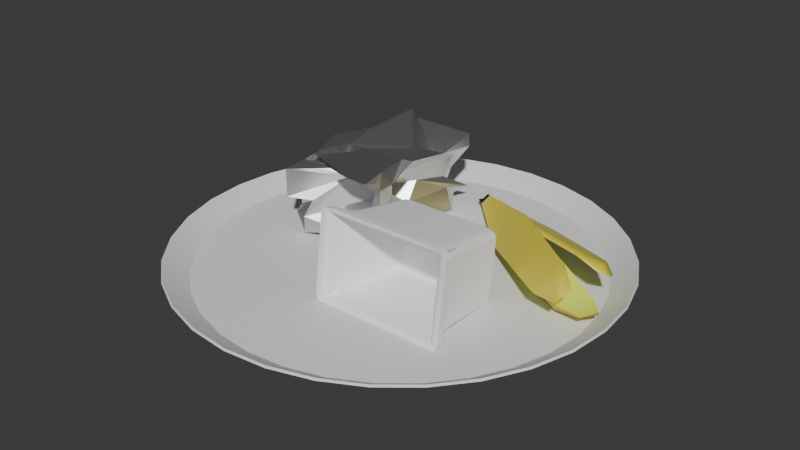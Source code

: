 # Source: garbage.blend  (saved by Blender 4.2.66; exported with 4.5.12 LTS)
import bpy
from mathutils import Matrix  # noqa: F401  (used for matrix-valued properties, if any)

bpy.ops.wm.read_factory_settings(use_empty=True)
scene = bpy.context.scene
scene.name = 'Scene'

# ---- collections
col_collection = bpy.data.collections.new('Collection'); scene.collection.children.link(col_collection)
col_jogurt_becher = bpy.data.collections.new('Jogurt Becher'); col_collection.children.link(col_jogurt_becher)
col_bananenschale = bpy.data.collections.new('Bananenschale'); col_collection.children.link(col_bananenschale)
col_alufolie = bpy.data.collections.new('Alufolie'); col_collection.children.link(col_alufolie)

# ---- materials (node trees are filled in below, after node groups)
mat_material_001 = bpy.data.materials.new('Material.001')
mat_material_001.alpha_threshold = 0.0
mat_material_001.roughness = 0.5
mat_material_001.line_color = (0.0, 0.0, 0.0, 1.0)
mat_material_002 = bpy.data.materials.new('Material.002')
mat_material_003 = bpy.data.materials.new('Material.003')
mat_material_004 = bpy.data.materials.new('Material.004')
mat_material_005 = bpy.data.materials.new('Material.005')
mat_material_006 = bpy.data.materials.new('Material.006')
mat_material_006.alpha_threshold = 0.0
mat_material_006.roughness = 0.5
mat_material_006.line_color = (0.0, 0.0, 0.0, 1.0)

# ---- node groups
ng_smooth_by_angle_002 = bpy.data.node_groups.new('Smooth by Angle.002', 'GeometryNodeTree')
_s = ng_smooth_by_angle_002.interface.new_socket(name='Mesh', in_out='OUTPUT', socket_type='NodeSocketGeometry')
_s = ng_smooth_by_angle_002.interface.new_socket(name='Mesh', in_out='INPUT', socket_type='NodeSocketGeometry')
_s = ng_smooth_by_angle_002.interface.new_socket(name='Angle', in_out='INPUT', socket_type='NodeSocketFloat')
_s.subtype = 'ANGLE'
_s.default_value = 0.5236
_s.min_value = 0.0
_s.max_value = 3.142
_s.description = 'Maximum face angle for smooth edges'
_s = ng_smooth_by_angle_002.interface.new_socket(name='Ignore Sharpness', in_out='INPUT', socket_type='NodeSocketBool')
_s.force_non_field = True
ng_smooth_by_angle_002.description = 'Set the sharpness of mesh edges based on the angle between the neighboring faces'
ng_smooth_by_angle_002.is_modifier = True
_N = ng_smooth_by_angle_002.nodes; _L = ng_smooth_by_angle_002.links
n0 = _N.new('GeometryNodeSetShadeSmooth'); n0.name = 'Set Shade Smooth'; n0.location = (120, -80)
n0.domain = 'EDGE'
n1 = _N.new('GeometryNodeSetShadeSmooth'); n1.name = 'Set Shade Smooth.001'; n1.location = (300, -80)
n2 = _N.new('NodeGroupOutput'); n2.name = 'Group Output'; n2.location = (480, -80)
n3 = _N.new('GeometryNodeInputMeshEdgeAngle'); n3.name = 'Edge Angle'; n3.location = (-440, -240)
n4 = _N.new('NodeGroupInput'); n4.name = 'Group Input'; n4.location = (-80, -80)
n5 = _N.new('GeometryNodeInputEdgeSmooth'); n5.name = 'Is Edge Smooth'; n5.location = (-260, -120)
n6 = _N.new('GeometryNodeInputShadeSmooth'); n6.name = 'Is Shade Smooth'; n6.location = (-440, -397)
n7 = _N.new('FunctionNodeCompare'); n7.name = 'Compare'; n7.location = (-260, -260)
n7.operation = 'LESS_EQUAL'
n7.inputs[6].default_value = (0.0, 0.0, 0.0, 0.0)
n7.inputs[7].default_value = (0.0, 0.0, 0.0, 0.0)
n8 = _N.new('FunctionNodeBooleanMath'); n8.name = 'Boolean Math.001'; n8.location = (-80, -260)
n9 = _N.new('NodeGroupInput'); n9.name = 'Group Input.001'; n9.location = (-440, -329)
n10 = _N.new('NodeGroupInput'); n10.name = 'Group Input.002'; n10.location = (-259, -189)
n11 = _N.new('FunctionNodeBooleanMath'); n11.name = 'Boolean Math'; n11.location = (-80, -149)
n11.operation = 'OR'
n12 = _N.new('FunctionNodeBooleanMath'); n12.name = 'Boolean Math.002'; n12.location = (-260, -380)
n12.operation = 'OR'
n13 = _N.new('NodeGroupInput'); n13.name = 'Group Input.003'; n13.location = (-440, -460)
_L.new(n3.outputs[0], n7.inputs[0])
_L.new(n1.outputs[0], n2.inputs[0])
_L.new(n9.outputs[1], n7.inputs[1])
_L.new(n7.outputs[0], n8.inputs[0])
_L.new(n4.outputs[0], n0.inputs[0])
_L.new(n0.outputs[0], n1.inputs[0])
_L.new(n8.outputs[0], n0.inputs[2])
_L.new(n10.outputs[2], n11.inputs[1])
_L.new(n5.outputs[0], n11.inputs[0])
_L.new(n11.outputs[0], n0.inputs[1])
_L.new(n13.outputs[2], n12.inputs[1])
_L.new(n6.outputs[0], n12.inputs[0])
_L.new(n12.outputs[0], n8.inputs[1])
n2.is_active_output = True
ng_smooth_by_angle = bpy.data.node_groups.new('Smooth by Angle', 'GeometryNodeTree')
_s = ng_smooth_by_angle.interface.new_socket(name='Mesh', in_out='OUTPUT', socket_type='NodeSocketGeometry')
_s = ng_smooth_by_angle.interface.new_socket(name='Mesh', in_out='INPUT', socket_type='NodeSocketGeometry')
_s = ng_smooth_by_angle.interface.new_socket(name='Angle', in_out='INPUT', socket_type='NodeSocketFloat')
_s.subtype = 'ANGLE'
_s.default_value = 0.5236
_s.min_value = 0.0
_s.max_value = 3.142
_s.description = 'Maximum face angle for smooth edges'
_s = ng_smooth_by_angle.interface.new_socket(name='Ignore Sharpness', in_out='INPUT', socket_type='NodeSocketBool')
_s.force_non_field = True
ng_smooth_by_angle.description = 'Set the sharpness of mesh edges based on the angle between the neighboring faces'
ng_smooth_by_angle.is_modifier = True
_N = ng_smooth_by_angle.nodes; _L = ng_smooth_by_angle.links
n0 = _N.new('GeometryNodeSetShadeSmooth'); n0.name = 'Set Shade Smooth'; n0.location = (120, -80)
n0.domain = 'EDGE'
n1 = _N.new('GeometryNodeSetShadeSmooth'); n1.name = 'Set Shade Smooth.001'; n1.location = (300, -80)
n2 = _N.new('NodeGroupOutput'); n2.name = 'Group Output'; n2.location = (480, -80)
n3 = _N.new('GeometryNodeInputMeshEdgeAngle'); n3.name = 'Edge Angle'; n3.location = (-440, -240)
n4 = _N.new('NodeGroupInput'); n4.name = 'Group Input'; n4.location = (-80, -80)
n5 = _N.new('GeometryNodeInputEdgeSmooth'); n5.name = 'Is Edge Smooth'; n5.location = (-260, -120)
n6 = _N.new('GeometryNodeInputShadeSmooth'); n6.name = 'Is Shade Smooth'; n6.location = (-440, -397)
n7 = _N.new('FunctionNodeCompare'); n7.name = 'Compare'; n7.location = (-260, -260)
n7.operation = 'LESS_EQUAL'
n7.inputs[6].default_value = (0.0, 0.0, 0.0, 0.0)
n7.inputs[7].default_value = (0.0, 0.0, 0.0, 0.0)
n8 = _N.new('FunctionNodeBooleanMath'); n8.name = 'Boolean Math.001'; n8.location = (-80, -260)
n9 = _N.new('NodeGroupInput'); n9.name = 'Group Input.001'; n9.location = (-440, -329)
n10 = _N.new('NodeGroupInput'); n10.name = 'Group Input.002'; n10.location = (-259, -189)
n11 = _N.new('FunctionNodeBooleanMath'); n11.name = 'Boolean Math'; n11.location = (-80, -149)
n11.operation = 'OR'
n12 = _N.new('FunctionNodeBooleanMath'); n12.name = 'Boolean Math.002'; n12.location = (-260, -380)
n12.operation = 'OR'
n13 = _N.new('NodeGroupInput'); n13.name = 'Group Input.003'; n13.location = (-440, -460)
_L.new(n3.outputs[0], n7.inputs[0])
_L.new(n1.outputs[0], n2.inputs[0])
_L.new(n9.outputs[1], n7.inputs[1])
_L.new(n7.outputs[0], n8.inputs[0])
_L.new(n4.outputs[0], n0.inputs[0])
_L.new(n0.outputs[0], n1.inputs[0])
_L.new(n8.outputs[0], n0.inputs[2])
_L.new(n10.outputs[2], n11.inputs[1])
_L.new(n5.outputs[0], n11.inputs[0])
_L.new(n11.outputs[0], n0.inputs[1])
_L.new(n13.outputs[2], n12.inputs[1])
_L.new(n6.outputs[0], n12.inputs[0])
_L.new(n12.outputs[0], n8.inputs[1])
n2.is_active_output = True
ng_smooth_by_angle_001 = bpy.data.node_groups.new('Smooth by Angle.001', 'GeometryNodeTree')
_s = ng_smooth_by_angle_001.interface.new_socket(name='Mesh', in_out='OUTPUT', socket_type='NodeSocketGeometry')
_s = ng_smooth_by_angle_001.interface.new_socket(name='Mesh', in_out='INPUT', socket_type='NodeSocketGeometry')
_s = ng_smooth_by_angle_001.interface.new_socket(name='Angle', in_out='INPUT', socket_type='NodeSocketFloat')
_s.subtype = 'ANGLE'
_s.default_value = 0.5236
_s.min_value = 0.0
_s.max_value = 3.142
_s.description = 'Maximum face angle for smooth edges'
_s = ng_smooth_by_angle_001.interface.new_socket(name='Ignore Sharpness', in_out='INPUT', socket_type='NodeSocketBool')
_s.force_non_field = True
ng_smooth_by_angle_001.description = 'Set the sharpness of mesh edges based on the angle between the neighboring faces'
ng_smooth_by_angle_001.is_modifier = True
_N = ng_smooth_by_angle_001.nodes; _L = ng_smooth_by_angle_001.links
n0 = _N.new('GeometryNodeSetShadeSmooth'); n0.name = 'Set Shade Smooth'; n0.location = (120, -80)
n0.domain = 'EDGE'
n1 = _N.new('GeometryNodeSetShadeSmooth'); n1.name = 'Set Shade Smooth.001'; n1.location = (300, -80)
n2 = _N.new('NodeGroupOutput'); n2.name = 'Group Output'; n2.location = (480, -80)
n3 = _N.new('GeometryNodeInputMeshEdgeAngle'); n3.name = 'Edge Angle'; n3.location = (-440, -240)
n4 = _N.new('NodeGroupInput'); n4.name = 'Group Input'; n4.location = (-80, -80)
n5 = _N.new('GeometryNodeInputEdgeSmooth'); n5.name = 'Is Edge Smooth'; n5.location = (-260, -120)
n6 = _N.new('GeometryNodeInputShadeSmooth'); n6.name = 'Is Shade Smooth'; n6.location = (-440, -397)
n7 = _N.new('FunctionNodeCompare'); n7.name = 'Compare'; n7.location = (-260, -260)
n7.operation = 'LESS_EQUAL'
n7.inputs[6].default_value = (0.0, 0.0, 0.0, 0.0)
n7.inputs[7].default_value = (0.0, 0.0, 0.0, 0.0)
n8 = _N.new('FunctionNodeBooleanMath'); n8.name = 'Boolean Math.001'; n8.location = (-80, -260)
n9 = _N.new('NodeGroupInput'); n9.name = 'Group Input.001'; n9.location = (-440, -329)
n10 = _N.new('NodeGroupInput'); n10.name = 'Group Input.002'; n10.location = (-259, -189)
n11 = _N.new('FunctionNodeBooleanMath'); n11.name = 'Boolean Math'; n11.location = (-80, -149)
n11.operation = 'OR'
n12 = _N.new('FunctionNodeBooleanMath'); n12.name = 'Boolean Math.002'; n12.location = (-260, -380)
n12.operation = 'OR'
n13 = _N.new('NodeGroupInput'); n13.name = 'Group Input.003'; n13.location = (-440, -460)
_L.new(n3.outputs[0], n7.inputs[0])
_L.new(n1.outputs[0], n2.inputs[0])
_L.new(n9.outputs[1], n7.inputs[1])
_L.new(n7.outputs[0], n8.inputs[0])
_L.new(n4.outputs[0], n0.inputs[0])
_L.new(n0.outputs[0], n1.inputs[0])
_L.new(n8.outputs[0], n0.inputs[2])
_L.new(n10.outputs[2], n11.inputs[1])
_L.new(n5.outputs[0], n11.inputs[0])
_L.new(n11.outputs[0], n0.inputs[1])
_L.new(n13.outputs[2], n12.inputs[1])
_L.new(n6.outputs[0], n12.inputs[0])
_L.new(n12.outputs[0], n8.inputs[1])
n2.is_active_output = True

# ---- material node trees
mat_material_001.use_nodes = True; mat_material_001.node_tree.nodes.clear()
_N = mat_material_001.node_tree.nodes; _L = mat_material_001.node_tree.links
n0 = _N.new('ShaderNodeOutputMaterial'); n0.name = 'Material Output'; n0.location = (300, 300)
n1 = _N.new('ShaderNodeBsdfPrincipled'); n1.name = 'Principled BSDF'; n1.location = (10, 300)
n1.inputs[0].default_value = (1.0, 1.0, 1.0, 1.0)
n1.inputs[3].default_value = 1.45
_L.new(n1.outputs[0], n0.inputs[0])
n0.is_active_output = True
mat_material_002.use_nodes = True; mat_material_002.node_tree.nodes.clear()
_N = mat_material_002.node_tree.nodes; _L = mat_material_002.node_tree.links
n0 = _N.new('ShaderNodeBsdfPrincipled'); n0.name = 'Principled BSDF'; n0.location = (10, 300)
n0.inputs[0].default_value = (0.8001, 0.6839, 0.06004, 1.0)
n1 = _N.new('ShaderNodeOutputMaterial'); n1.name = 'Material Output'; n1.location = (300, 300)
_L.new(n0.outputs[0], n1.inputs[0])
n1.is_active_output = True
mat_material_003.use_nodes = True; mat_material_003.node_tree.nodes.clear()
_N = mat_material_003.node_tree.nodes; _L = mat_material_003.node_tree.links
n0 = _N.new('ShaderNodeBsdfPrincipled'); n0.name = 'Principled BSDF'; n0.location = (10, 300)
n0.inputs[0].default_value = (0.01329, 0.01329, 0.01329, 1.0)
n1 = _N.new('ShaderNodeOutputMaterial'); n1.name = 'Material Output'; n1.location = (300, 300)
_L.new(n0.outputs[0], n1.inputs[0])
n1.is_active_output = True
mat_material_004.use_nodes = True; mat_material_004.node_tree.nodes.clear()
_N = mat_material_004.node_tree.nodes; _L = mat_material_004.node_tree.links
n0 = _N.new('ShaderNodeBsdfPrincipled'); n0.name = 'Principled BSDF'; n0.location = (10, 300)
n0.inputs[0].default_value = (0.01038, 0.01038, 0.01038, 1.0)
n1 = _N.new('ShaderNodeOutputMaterial'); n1.name = 'Material Output'; n1.location = (300, 300)
_L.new(n0.outputs[0], n1.inputs[0])
n1.is_active_output = True
mat_material_005.use_nodes = True; mat_material_005.node_tree.nodes.clear()
_N = mat_material_005.node_tree.nodes; _L = mat_material_005.node_tree.links
n0 = _N.new('ShaderNodeBsdfPrincipled'); n0.name = 'Principled BSDF'; n0.location = (10, 300)
n0.inputs[0].default_value = (0.8936, 1.0, 0.1402, 1.0)
n1 = _N.new('ShaderNodeOutputMaterial'); n1.name = 'Material Output'; n1.location = (300, 300)
_L.new(n0.outputs[0], n1.inputs[0])
n1.is_active_output = True
mat_material_006.use_nodes = True; mat_material_006.node_tree.nodes.clear()
_N = mat_material_006.node_tree.nodes; _L = mat_material_006.node_tree.links
n0 = _N.new('ShaderNodeOutputMaterial'); n0.name = 'Material Output'; n0.location = (300, 300)
n1 = _N.new('ShaderNodeBsdfPrincipled'); n1.name = 'Principled BSDF'; n1.location = (10, 300)
n1.inputs[1].default_value = 1.0
n1.inputs[2].default_value = 0.3898
n1.inputs[3].default_value = 1.45
_L.new(n1.outputs[0], n0.inputs[0])
n0.is_active_output = True

# ---- world
world_world = bpy.data.worlds.new('World'); scene.world = world_world
world_world.use_nodes = True; world_world.node_tree.nodes.clear()
_N = world_world.node_tree.nodes; _L = world_world.node_tree.links
n0 = _N.new('ShaderNodeOutputWorld'); n0.name = 'World Output'; n0.location = (300, 300)
n1 = _N.new('ShaderNodeBackground'); n1.name = 'Background'; n1.location = (10, 300)
n1.inputs[0].default_value = (0.05088, 0.05088, 0.05088, 1.0)
_L.new(n1.outputs[0], n0.inputs[0])
n0.is_active_output = True
world_world.color = (0.05088, 0.05088, 0.05088)
world_world.sun_shadow_jitter_overblur = 0.0

# ---- meshes
me_circle = bpy.data.meshes.new('Circle')
me_circle.from_pydata([(0.0, 1.0, 0.07001), (-0.1951, 0.9808, 0.07001), (-0.3827, 0.9239, 0.07001), (-0.5556, 0.8315, 0.07001), (-0.7071, 0.7071, 0.07001), (-0.8315, 0.5556, 0.07001), (-0.9239, 0.3827, 0.07001), (-0.9808, 0.1951, 0.07001), (-1.0, 0.0, 0.07001), (-0.9808, -0.1951, 0.07001), (-0.9239, -0.3827, 0.07001), (-0.8315, -0.5556, 0.07001), (-0.7071, -0.7071, 0.07001), (-0.5556, -0.8315, 0.07001), (-0.3827, -0.9239, 0.07001), (-0.1951, -0.9808, 0.07001), (0.0, -1.0, 0.07001), (0.1951, -0.9808, 0.07001), (0.3827, -0.9239, 0.07001), (0.5556, -0.8315, 0.07001), (0.7071, -0.7071, 0.07001), (0.8315, -0.5556, 0.07001), (0.9239, -0.3827, 0.07001), (0.9808, -0.1951, 0.07001), (1.0, 0.0, 0.07001), (0.9808, 0.1951, 0.07001), (0.9239, 0.3827, 0.07001), (0.8315, 0.5556, 0.07001), (0.7071, 0.7071, 0.07001), (0.5556, 0.8315, 0.07001), (0.3827, 0.9239, 0.07001), (0.1951, 0.9808, 0.07001), (-0.1741, 0.8753, 0.0), (0.0, 0.8925, 0.0), (-0.3415, 0.8245, 0.0), (-0.4958, 0.7421, 0.0), (-0.6311, 0.6311, 0.0), (-0.7421, 0.4958, 0.0), (-0.8245, 0.3415, 0.0), (-0.8753, 0.1741, 0.0), (-0.8925, 0.0, 0.0), (-0.8753, -0.1741, 0.0), (-0.8245, -0.3415, 0.0), (-0.7421, -0.4958, 0.0), (-0.6311, -0.6311, 0.0), (-0.4958, -0.7421, 0.0), (-0.3415, -0.8245, 0.0), (-0.1741, -0.8753, 0.0), (0.0, -0.8925, 0.0), (0.1741, -0.8753, 0.0), (0.3415, -0.8245, 0.0), (0.4958, -0.7421, 0.0), (0.6311, -0.6311, 0.0), (0.7421, -0.4958, 0.0), (0.8245, -0.3415, 0.0), (0.8753, -0.1741, 0.0), (0.8925, 0.0, 0.0), (0.8753, 0.1741, 0.0), (0.8245, 0.3415, 0.0), (0.7421, 0.4958, 0.0), (0.6311, 0.6311, 0.0), (0.4958, 0.7421, 0.0), (0.3415, 0.8245, 0.0), (0.1741, 0.8753, 0.0)], [], [(32, 34, 35, 36, 37, 38, 39, 40, 41, 42, 43, 44, 45, 46, 47, 48, 49, 50, 51, 52, 53, 54, 55, 56, 57, 58, 59, 60, 61, 62, 63, 33), (32, 33, 0, 1), (34, 32, 1, 2), (35, 34, 2, 3), (36, 35, 3, 4), (37, 36, 4, 5), (38, 37, 5, 6), (39, 38, 6, 7), (40, 39, 7, 8), (41, 40, 8, 9), (42, 41, 9, 10), (43, 42, 10, 11), (44, 43, 11, 12), (45, 44, 12, 13), (46, 45, 13, 14), (47, 46, 14, 15), (48, 47, 15, 16), (49, 48, 16, 17), (50, 49, 17, 18), (51, 50, 18, 19), (52, 51, 19, 20), (53, 52, 20, 21), (54, 53, 21, 22), (55, 54, 22, 23), (56, 55, 23, 24), (57, 56, 24, 25), (58, 57, 25, 26), (59, 58, 26, 27), (60, 59, 27, 28), (61, 60, 28, 29), (62, 61, 29, 30), (63, 62, 30, 31), (33, 63, 31, 0)])
me_circle.polygons.foreach_set('use_smooth', [True] * 33)
_uv = me_circle.uv_layers.new(name='UVMap')
_uv.uv.foreach_set('vector', [0.0, 0.0, 0.0, 0.0, 0.0, 0.0, 0.0, 0.0, 0.0, 0.0, 0.0, 0.0, 0.0, 0.0, 0.0, 0.0, 0.0, 0.0, 0.0, 0.0, 0.0, 0.0, 0.0, 0.0, 0.0, 0.0, 0.0, 0.0, 0.0, 0.0, 0.0, 0.0, 0.0, 0.0, 0.0, 0.0, 0.0, 0.0, 0.0, 0.0, 0.0, 0.0, 0.0, 0.0, 0.0, 0.0, 0.0, 0.0, 0.0, 0.0, 0.0, 0.0, 0.0, 0.0, 0.0, 0.0, 0.0, 0.0, 0.0, 0.0, 0.0, 0.0, 0.0, 0.0, 0.0, 0.0, 0.0, 0.0, 0.0, 0.0, 0.0, 0.0, 0.0, 0.0, 0.0, 0.0, 0.0, 0.0, 0.0, 0.0, 0.0, 0.0, 0.0, 0.0, 0.0, 0.0, 0.0, 0.0, 0.0, 0.0, 0.0, 0.0, 0.0, 0.0, 0.0, 0.0, 0.0, 0.0, 0.0, 0.0, 0.0, 0.0, 0.0, 0.0, 0.0, 0.0, 0.0, 0.0, 0.0, 0.0, 0.0, 0.0, 0.0, 0.0, 0.0, 0.0, 0.0, 0.0, 0.0, 0.0, 0.0, 0.0, 0.0, 0.0, 0.0, 0.0, 0.0, 0.0, 0.0, 0.0, 0.0, 0.0, 0.0, 0.0, 0.0, 0.0, 0.0, 0.0, 0.0, 0.0, 0.0, 0.0, 0.0, 0.0, 0.0, 0.0, 0.0, 0.0, 0.0, 0.0, 0.0, 0.0, 0.0, 0.0, 0.0, 0.0, 0.0, 0.0, 0.0, 0.0, 0.0, 0.0, 0.0, 0.0, 0.0, 0.0, 0.0, 0.0, 0.0, 0.0, 0.0, 0.0, 0.0, 0.0, 0.0, 0.0, 0.0, 0.0, 0.0, 0.0, 0.0, 0.0, 0.0, 0.0, 0.0, 0.0, 0.0, 0.0, 0.0, 0.0, 0.0, 0.0, 0.0, 0.0, 0.0, 0.0, 0.0, 0.0, 0.0, 0.0, 0.0, 0.0, 0.0, 0.0, 0.0, 0.0, 0.0, 0.0, 0.0, 0.0, 0.0, 0.0, 0.0, 0.0, 0.0, 0.0, 0.0, 0.0, 0.0, 0.0, 0.0, 0.0, 0.0, 0.0, 0.0, 0.0, 0.0, 0.0, 0.0, 0.0, 0.0, 0.0, 0.0, 0.0, 0.0, 0.0, 0.0, 0.0, 0.0, 0.0, 0.0, 0.0, 0.0, 0.0, 0.0, 0.0, 0.0, 0.0, 0.0, 0.0, 0.0, 0.0, 0.0, 0.0, 0.0, 0.0, 0.0, 0.0, 0.0, 0.0, 0.0, 0.0, 0.0, 0.0, 0.0, 0.0, 0.0, 0.0, 0.0, 0.0, 0.0, 0.0, 0.0, 0.0, 0.0, 0.0, 0.0, 0.0, 0.0, 0.0, 0.0, 0.0, 0.0, 0.0, 0.0, 0.0, 0.0, 0.0, 0.0, 0.0, 0.0, 0.0, 0.0, 0.0, 0.0, 0.0, 0.0, 0.0, 0.0, 0.0, 0.0, 0.0, 0.0, 0.0, 0.0, 0.0, 0.0, 0.0, 0.0, 0.0, 0.0, 0.0, 0.0, 0.0, 0.0, 0.0, 0.0, 0.0, 0.0, 0.0])
me_circle.update()
me_cube_001 = bpy.data.meshes.new('Cube.001')
me_cube_001.from_pydata([(0.6879, -0.6879, -0.9221), (-0.6879, -0.6879, -0.9221), (0.6879, 0.6879, -0.9221), (-0.6879, 0.6879, -0.9221), (0.9771, 0.9771, 1.0), (0.8666, 0.8666, 0.8895), (0.9348, 0.9348, 0.9916), (0.899, 0.899, 0.9676), (0.875, 0.875, 0.9318), (0.9771, -0.9771, 1.0), (0.8666, -0.8666, 0.8895), (0.9348, -0.9348, 0.9916), (0.899, -0.899, 0.9676), (0.875, -0.875, 0.9318), (-0.8666, 0.8666, 0.8895), (-0.9771, 0.9771, 1.0), (-0.875, 0.875, 0.9318), (-0.899, 0.899, 0.9676), (-0.9348, 0.9348, 0.9916), (-0.8666, -0.8666, 0.8895), (-0.9771, -0.9771, 1.0), (-0.875, -0.875, 0.9318), (-0.899, -0.899, 0.9676), (-0.9348, -0.9348, 0.9916), (0.6363, 0.7938, -1.0), (0.7938, 0.6363, -1.0), (0.6966, 0.7818, -1.0), (0.7477, 0.7477, -1.0), (0.7818, 0.6966, -1.0), (0.7938, -0.6363, -1.0), (0.6363, -0.7938, -1.0), (0.7818, -0.6966, -1.0), (0.7477, -0.7477, -1.0), (0.6966, -0.7818, -1.0), (-0.7938, 0.6363, -1.0), (-0.6363, 0.7938, -1.0), (-0.7818, 0.6966, -1.0), (-0.7477, 0.7477, -1.0), (-0.6966, 0.7818, -1.0), (-0.6363, -0.7938, -1.0), (-0.7938, -0.6363, -1.0), (-0.6966, -0.7818, -1.0), (-0.7477, -0.7477, -1.0), (-0.7818, -0.6966, -1.0), (0.8016, -1.0, 1.0), (1.0, -0.8016, 1.0), (0.9771, -0.9771, 1.0), (0.8775, -0.9849, 1.0), (0.9419, -0.9419, 1.0), (0.9849, -0.8775, 1.0), (-1.0, -0.8016, 1.0), (-0.8016, -1.0, 1.0), (-0.9771, -0.9771, 1.0), (-0.9849, -0.8775, 1.0), (-0.9419, -0.9419, 1.0), (-0.8775, -0.9849, 1.0), (1.0, 0.8016, 1.0), (0.8016, 1.0, 1.0), (0.9771, 0.9771, 1.0), (0.9849, 0.8775, 1.0), (0.9419, 0.9419, 1.0), (0.8775, 0.9849, 1.0), (-0.8016, 1.0, 1.0), (-1.0, 0.8016, 1.0), (-0.9771, 0.9771, 1.0), (-0.8775, 0.9849, 1.0), (-0.9419, 0.9419, 1.0), (-0.9849, 0.8775, 1.0), (1.0, 0.8016, 0.8468), (0.9849, 0.8775, 0.8468), (0.9419, 0.9419, 0.8468), (0.8775, 0.9849, 0.8468), (0.8016, 1.0, 0.8468), (-0.8016, -1.0, 0.8468), (-0.8775, -0.9849, 0.8468), (-0.9419, -0.9419, 0.8468), (-0.9849, -0.8775, 0.8468), (-1.0, -0.8016, 0.8468), (0.8016, -1.0, 0.8468), (0.8775, -0.9849, 0.8468), (0.9419, -0.9419, 0.8468), (0.9849, -0.8775, 0.8468), (1.0, -0.8016, 0.8468), (-0.8016, 1.0, 0.8468), (-0.8775, 0.9849, 0.8468), (-0.9419, 0.9419, 0.8468), (-0.9849, 0.8775, 0.8468), (-1.0, 0.8016, 0.8468), (0.868, 0.6957, 0.6889), (-0.7616, -0.8549, 0.6889), (-0.8175, -0.8175, 0.6889), (-0.8549, -0.7616, 0.6889), (-0.868, -0.6957, 0.6889), (0.6957, -0.868, 0.6889), (-0.6957, 0.868, 0.6889), (0.8549, 0.7616, 0.6889), (0.8175, 0.8175, 0.6889), (0.7616, 0.8549, 0.6889), (0.6957, 0.868, 0.6889), (-0.6957, -0.868, 0.6889), (0.7616, -0.8549, 0.6889), (0.8175, -0.8175, 0.6889), (0.8549, -0.7616, 0.6889), (0.868, -0.6957, 0.6889), (-0.7616, 0.8549, 0.6889), (-0.8175, 0.8175, 0.6889), (-0.8549, 0.7616, 0.6889), (-0.868, 0.6957, 0.6889)], [], [(14, 19, 1, 3), (77, 50, 63, 87), (9, 20, 52, 51, 44, 46), (78, 44, 51, 73), (34, 36, 37, 38, 35, 24, 26, 27, 28, 25, 29, 31, 32, 33, 30, 39, 41, 42, 43, 40), (68, 56, 45, 82), (19, 10, 0, 1), (5, 14, 3, 2), (4, 9, 46, 45, 56, 58), (2, 3, 1, 0), (20, 15, 64, 63, 50, 52), (15, 4, 58, 57, 62, 64), (10, 19, 21, 13), (13, 21, 22, 12), (12, 22, 23, 11), (11, 23, 20, 9), (5, 10, 13, 8), (8, 13, 12, 7), (7, 12, 11, 6), (6, 11, 9, 4), (19, 14, 16, 21), (21, 16, 17, 22), (22, 17, 18, 23), (23, 18, 15, 20), (14, 5, 8, 16), (16, 8, 7, 17), (17, 7, 6, 18), (18, 6, 4, 15), (10, 5, 2, 0), (44, 47, 46), (47, 48, 46), (48, 49, 46), (49, 45, 46), (50, 53, 52), (53, 54, 52), (54, 55, 52), (55, 51, 52), (56, 59, 58), (59, 60, 58), (60, 61, 58), (61, 57, 58), (62, 65, 64), (65, 66, 64), (66, 67, 64), (67, 63, 64), (88, 25, 28, 95), (95, 28, 27, 96), (96, 27, 26, 97), (97, 26, 24, 98), (73, 51, 55, 74), (74, 55, 54, 75), (75, 54, 53, 76), (76, 53, 50, 77), (93, 30, 33, 100), (100, 33, 32, 101), (101, 32, 31, 102), (102, 31, 29, 103), (94, 35, 38, 104), (104, 38, 37, 105), (105, 37, 36, 106), (106, 36, 34, 107), (83, 62, 57, 72), (94, 83, 72, 98), (67, 86, 87, 63), (66, 85, 86, 67), (65, 84, 85, 66), (62, 83, 84, 65), (49, 81, 82, 45), (48, 80, 81, 49), (47, 79, 80, 48), (44, 78, 79, 47), (91, 76, 77, 92), (90, 75, 76, 91), (89, 74, 75, 90), (99, 73, 74, 89), (61, 71, 72, 57), (60, 70, 71, 61), (59, 69, 70, 60), (56, 68, 69, 59), (88, 68, 82, 103), (93, 78, 73, 99), (92, 77, 87, 107), (40, 92, 107, 34), (30, 93, 99, 39), (25, 88, 103, 29), (39, 99, 89, 41), (41, 89, 90, 42), (42, 90, 91, 43), (43, 91, 92, 40), (35, 94, 98, 24), (86, 106, 107, 87), (85, 105, 106, 86), (84, 104, 105, 85), (83, 94, 104, 84), (81, 102, 103, 82), (80, 101, 102, 81), (79, 100, 101, 80), (78, 93, 100, 79), (71, 97, 98, 72), (70, 96, 97, 71), (69, 95, 96, 70), (68, 88, 95, 69)])
me_cube_001.polygons.foreach_set('use_smooth', [True] * 102)
_uv = me_cube_001.uv_layers.new(name='UVMap')
_uv.uv.foreach_set('vector', [0.8583, 0.5167, 0.8583, 0.7333, 0.8583, 0.7333, 0.8583, 0.5167, 0.6059, 0.0248, 0.625, 0.0248, 0.625, 0.2252, 0.6059, 0.2252, 0.6279, 0.7471, 0.8721, 0.7471, 0.8721, 0.7471, 0.8502, 0.75, 0.6498, 0.75, 0.6279, 0.7471, 0.6059, 0.7748, 0.625, 0.7748, 0.625, 0.9752, 0.6059, 0.9752, 0.125, 0.5248, 0.1269, 0.5153, 0.1323, 0.5073, 0.1403, 0.5019, 0.1498, 0.5, 0.3502, 0.5, 0.3597, 0.5019, 0.3677, 0.5073, 0.3731, 0.5153, 0.375, 0.5248, 0.375, 0.7252, 0.3731, 0.7347, 0.3677, 0.7427, 0.3597, 0.7481, 0.3502, 0.75, 0.1498, 0.75, 0.1403, 0.7481, 0.1323, 0.7427, 0.1269, 0.7347, 0.125, 0.7252, 0.6059, 0.5248, 0.625, 0.5248, 0.625, 0.7252, 0.6059, 0.7252, 0.8583, 0.7333, 0.6417, 0.7333, 0.6417, 0.7333, 0.8583, 0.7333, 0.6417, 0.5167, 0.8583, 0.5167, 0.8583, 0.5167, 0.6417, 0.5167, 0.6279, 0.5029, 0.6279, 0.7471, 0.6279, 0.7471, 0.625, 0.7252, 0.625, 0.5248, 0.6279, 0.5029, 0.6417, 0.5167, 0.8583, 0.5167, 0.8583, 0.7333, 0.6417, 0.7333, 0.8721, 0.7471, 0.8721, 0.5029, 0.8721, 0.5029, 0.875, 0.5248, 0.875, 0.7252, 0.8721, 0.7471, 0.8721, 0.5029, 0.6279, 0.5029, 0.6279, 0.5029, 0.6498, 0.5, 0.8502, 0.5, 0.8721, 0.5029, 0.6417, 0.7333, 0.8583, 0.7333, 0.8589, 0.7339, 0.6411, 0.7339, 0.6411, 0.7339, 0.8589, 0.7339, 0.8583, 0.7333, 0.6417, 0.7333, 0.6417, 0.7333, 0.8583, 0.7333, 0.8669, 0.7419, 0.6331, 0.7419, 0.6331, 0.7419, 0.8669, 0.7419, 0.8721, 0.7471, 0.6279, 0.7471, 0.6417, 0.5167, 0.6417, 0.7333, 0.6411, 0.7339, 0.6411, 0.5161, 0.6411, 0.5161, 0.6411, 0.7339, 0.6417, 0.7333, 0.6417, 0.5167, 0.6417, 0.5167, 0.6417, 0.7333, 0.6331, 0.7419, 0.6331, 0.5081, 0.6331, 0.5081, 0.6331, 0.7419, 0.6279, 0.7471, 0.6279, 0.5029, 0.8583, 0.7333, 0.8583, 0.5167, 0.8589, 0.5161, 0.8589, 0.7339, 0.8589, 0.7339, 0.8589, 0.5161, 0.8583, 0.5167, 0.8583, 0.7333, 0.8583, 0.7333, 0.8583, 0.5167, 0.8669, 0.5081, 0.8669, 0.7419, 0.8669, 0.7419, 0.8669, 0.5081, 0.8721, 0.5029, 0.8721, 0.7471, 0.8583, 0.5167, 0.6417, 0.5167, 0.6411, 0.5161, 0.8589, 0.5161, 0.8589, 0.5161, 0.6411, 0.5161, 0.6417, 0.5167, 0.8583, 0.5167, 0.8583, 0.5167, 0.6417, 0.5167, 0.6331, 0.5081, 0.8669, 0.5081, 0.8669, 0.5081, 0.6331, 0.5081, 0.6279, 0.5029, 0.8721, 0.5029, 0.6417, 0.7333, 0.6417, 0.5167, 0.6417, 0.5167, 0.6417, 0.7333, 0.625, 0.75, 0.625, 0.7481, 0.625, 0.7471, 0.625, 0.7481, 0.625, 0.7427, 0.625, 0.7471, 0.625, 0.7427, 0.625, 0.7347, 0.625, 0.7471, 0.625, 0.7347, 0.625, 0.7252, 0.625, 0.7471, 0.625, 0.0248, 0.625, 0.01531, 0.625, 0.002859, 0.625, 0.01531, 0.625, 0.007265, 0.625, 0.002859, 0.625, 0.007265, 0.625, 0.001888, 0.625, 0.002859, 0.625, 0.001888, 0.625, 0.0, 0.625, 0.002859, 0.625, 0.5, 0.625, 0.4981, 0.625, 0.4971, 0.625, 0.4981, 0.625, 0.4927, 0.625, 0.4971, 0.625, 0.4927, 0.625, 0.4847, 0.625, 0.4971, 0.625, 0.4847, 0.625, 0.4752, 0.625, 0.4971, 0.625, 0.25, 0.625, 0.2481, 0.625, 0.2471, 0.625, 0.2481, 0.625, 0.2427, 0.625, 0.2471, 0.625, 0.2427, 0.625, 0.2347, 0.625, 0.2471, 0.625, 0.2347, 0.625, 0.2252, 0.625, 0.2471, 0.5861, 0.5248, 0.375, 0.5248, 0.375, 0.5153, 0.5861, 0.5153, 0.5861, 0.5153, 0.375, 0.5153, 0.375, 0.5, 0.5861, 0.5, 0.5861, 0.5, 0.375, 0.5, 0.375, 0.4847, 0.5861, 0.4847, 0.5861, 0.4847, 0.375, 0.4847, 0.375, 0.4752, 0.5861, 0.4752, 0.6059, 0.9752, 0.625, 0.9752, 0.625, 0.9847, 0.6059, 0.9847, 0.6059, 0.9847, 0.625, 0.9847, 0.625, 1.0, 0.6059, 1.0, 0.6059, 0.0, 0.625, 0.0, 0.625, 0.01531, 0.6059, 0.01531, 0.6059, 0.01531, 0.625, 0.01531, 0.625, 0.0248, 0.6059, 0.0248, 0.5861, 0.7748, 0.375, 0.7748, 0.375, 0.7653, 0.5861, 0.7653, 0.5861, 0.7653, 0.375, 0.7653, 0.375, 0.75, 0.5861, 0.75, 0.5861, 0.75, 0.375, 0.75, 0.375, 0.7347, 0.5861, 0.7347, 0.5861, 0.7347, 0.375, 0.7347, 0.375, 0.7252, 0.5861, 0.7252, 0.5861, 0.2748, 0.375, 0.2748, 0.375, 0.2653, 0.5861, 0.2653, 0.5861, 0.2653, 0.375, 0.2653, 0.375, 0.25, 0.5861, 0.25, 0.5861, 0.25, 0.375, 0.25, 0.375, 0.2347, 0.5861, 0.2347, 0.5861, 0.2347, 0.375, 0.2347, 0.375, 0.2252, 0.5861, 0.2252, 0.6059, 0.2748, 0.625, 0.2748, 0.625, 0.4752, 0.6059, 0.4752, 0.5861, 0.2748, 0.6059, 0.2748, 0.6059, 0.4752, 0.5861, 0.4752, 0.625, 0.2347, 0.6059, 0.2347, 0.6059, 0.2252, 0.625, 0.2252, 0.625, 0.25, 0.6059, 0.25, 0.6059, 0.2347, 0.625, 0.2347, 0.625, 0.2653, 0.6059, 0.2653, 0.6059, 0.25, 0.625, 0.25, 0.625, 0.2748, 0.6059, 0.2748, 0.6059, 0.2653, 0.625, 0.2653, 0.625, 0.7347, 0.6059, 0.7347, 0.6059, 0.7252, 0.625, 0.7252, 0.625, 0.75, 0.6059, 0.75, 0.6059, 0.7347, 0.625, 0.7347, 0.625, 0.7653, 0.6059, 0.7653, 0.6059, 0.75, 0.625, 0.75, 0.625, 0.7748, 0.6059, 0.7748, 0.6059, 0.7653, 0.625, 0.7653, 0.5861, 0.01531, 0.6059, 0.01531, 0.6059, 0.0248, 0.5861, 0.0248, 0.5861, 0.0, 0.6059, 0.0, 0.6059, 0.01531, 0.5861, 0.01531, 0.5861, 0.9847, 0.6059, 0.9847, 0.6059, 1.0, 0.5861, 1.0, 0.5861, 0.9752, 0.6059, 0.9752, 0.6059, 0.9847, 0.5861, 0.9847, 0.625, 0.4847, 0.6059, 0.4847, 0.6059, 0.4752, 0.625, 0.4752, 0.625, 0.5, 0.6059, 0.5, 0.6059, 0.4847, 0.625, 0.4847, 0.625, 0.5153, 0.6059, 0.5153, 0.6059, 0.5, 0.625, 0.5, 0.625, 0.5248, 0.6059, 0.5248, 0.6059, 0.5153, 0.625, 0.5153, 0.5861, 0.5248, 0.6059, 0.5248, 0.6059, 0.7252, 0.5861, 0.7252, 0.5861, 0.7748, 0.6059, 0.7748, 0.6059, 0.9752, 0.5861, 0.9752, 0.5861, 0.0248, 0.6059, 0.0248, 0.6059, 0.2252, 0.5861, 0.2252, 0.375, 0.0248, 0.5861, 0.0248, 0.5861, 0.2252, 0.375, 0.2252, 0.375, 0.7748, 0.5861, 0.7748, 0.5861, 0.9752, 0.375, 0.9752, 0.375, 0.5248, 0.5861, 0.5248, 0.5861, 0.7252, 0.375, 0.7252, 0.375, 0.9752, 0.5861, 0.9752, 0.5861, 0.9847, 0.375, 0.9847, 0.375, 0.9847, 0.5861, 0.9847, 0.5861, 1.0, 0.375, 1.0, 0.375, 0.0, 0.5861, 0.0, 0.5861, 0.01531, 0.375, 0.01531, 0.375, 0.01531, 0.5861, 0.01531, 0.5861, 0.0248, 0.375, 0.0248, 0.375, 0.2748, 0.5861, 0.2748, 0.5861, 0.4752, 0.375, 0.4752, 0.6059, 0.2347, 0.5861, 0.2347, 0.5861, 0.2252, 0.6059, 0.2252, 0.6059, 0.25, 0.5861, 0.25, 0.5861, 0.2347, 0.6059, 0.2347, 0.6059, 0.2653, 0.5861, 0.2653, 0.5861, 0.25, 0.6059, 0.25, 0.6059, 0.2748, 0.5861, 0.2748, 0.5861, 0.2653, 0.6059, 0.2653, 0.6059, 0.7347, 0.5861, 0.7347, 0.5861, 0.7252, 0.6059, 0.7252, 0.6059, 0.75, 0.5861, 0.75, 0.5861, 0.7347, 0.6059, 0.7347, 0.6059, 0.7653, 0.5861, 0.7653, 0.5861, 0.75, 0.6059, 0.75, 0.6059, 0.7748, 0.5861, 0.7748, 0.5861, 0.7653, 0.6059, 0.7653, 0.6059, 0.4847, 0.5861, 0.4847, 0.5861, 0.4752, 0.6059, 0.4752, 0.6059, 0.5, 0.5861, 0.5, 0.5861, 0.4847, 0.6059, 0.4847, 0.6059, 0.5153, 0.5861, 0.5153, 0.5861, 0.5, 0.6059, 0.5, 0.6059, 0.5248, 0.5861, 0.5248, 0.5861, 0.5153, 0.6059, 0.5153])
me_cube_001.materials.append(mat_material_001)
me_cube_001.use_mirror_vertex_groups = False
me_cube_001.update()
me_cube_002 = bpy.data.meshes.new('Cube.002')
me_cube_002.from_pydata([(-1.0, -1.0, -1.0), (-1.0, -1.0, 1.0), (1.0, -1.0, -1.0), (1.0, -1.0, 1.0), (-0.3341, 0.9382, -0.3341), (-0.3341, 0.9382, 0.3341), (0.3341, 0.9382, -0.3341), (0.3341, 0.9382, 0.3341), (-0.501, -1.267, 1.513), (-0.501, -1.267, 2.515), (0.501, -1.267, 2.515), (0.501, -1.267, 1.513), (-1.183, 0.03455, -1.183), (1.183, 0.03455, 1.183), (-1.183, 0.03455, 1.183), (1.183, 0.03455, -1.183)], [], [(15, 13, 3, 2), (12, 15, 2, 0), (12, 14, 5, 4), (11, 10, 9, 8), (2, 3, 10, 11), (1, 0, 8, 9), (0, 2, 11, 8), (0, 1, 14, 12), (4, 6, 15, 12), (6, 7, 13, 15)])
me_cube_002.polygons.foreach_set('use_smooth', [True] * 10)
_uv = me_cube_002.uv_layers.new(name='UVMap')
_uv.uv.foreach_set('vector', [0.375, 0.6207, 0.625, 0.6207, 0.625, 0.75, 0.375, 0.75, 0.125, 0.6207, 0.375, 0.6207, 0.375, 0.75, 0.125, 0.75, 0.375, 0.1293, 0.625, 0.1293, 0.625, 0.2423, 0.375, 0.2423, 0.375, 0.75, 0.625, 0.75, 0.625, 1.0, 0.375, 1.0, 0.375, 0.75, 0.625, 0.75, 0.625, 0.75, 0.375, 0.75, 0.625, 0.0, 0.375, 0.0, 0.375, 0.0, 0.625, 0.0, 0.125, 0.75, 0.375, 0.75, 0.375, 0.75, 0.125, 0.75, 0.375, 0.0, 0.625, 0.0, 0.625, 0.1293, 0.375, 0.1293, 0.125, 0.5077, 0.375, 0.5077, 0.375, 0.6207, 0.125, 0.6207, 0.375, 0.5077, 0.625, 0.5077, 0.625, 0.6207, 0.375, 0.6207])
me_cube_002.materials.append(mat_material_002)
me_cube_002.materials.append(mat_material_003)
me_cube_002.update()
me_cube_003 = bpy.data.meshes.new('Cube.003')
me_cube_003.from_pydata([(-0.3129, 1.0, -0.3129), (-0.3129, 1.0, 0.3129), (0.3129, 1.0, -0.3129), (0.3129, 1.0, 0.3129), (-0.3341, 0.9382, -0.3341), (-0.3341, 0.9382, 0.3341), (0.3341, 0.9382, -0.3341), (0.3341, 0.9382, 0.3341)], [], [(4, 5, 1, 0), (0, 1, 3, 2), (3, 1, 5, 7), (0, 2, 6, 4), (2, 3, 7, 6)])
me_cube_003.polygons.foreach_set('use_smooth', [True] * 5)
_uv = me_cube_003.uv_layers.new(name='UVMap')
_uv.uv.foreach_set('vector', [0.375, 0.2423, 0.625, 0.2423, 0.625, 0.25, 0.375, 0.25, 0.375, 0.25, 0.625, 0.25, 0.625, 0.5, 0.375, 0.5, 0.625, 0.5, 0.875, 0.5, 0.875, 0.5077, 0.625, 0.5077, 0.125, 0.5, 0.375, 0.5, 0.375, 0.5077, 0.125, 0.5077, 0.375, 0.5, 0.625, 0.5, 0.625, 0.5077, 0.375, 0.5077])
me_cube_003.materials.append(mat_material_004)
me_cube_003.update()
me_cube_004 = bpy.data.meshes.new('Cube.004')
me_cube_004.from_pydata([(-1.0, -1.0, 1.0), (1.0, -1.0, 1.0), (-0.3341, 0.9382, 0.3341), (0.3341, 0.9382, 0.3341), (-0.501, -1.267, 2.515), (0.501, -1.267, 2.515), (1.183, 0.03455, 1.183), (-1.183, 0.03455, 1.183)], [], [(1, 0, 4, 5), (6, 7, 0, 1), (3, 2, 7, 6)])
me_cube_004.polygons.foreach_set('use_smooth', [True] * 3)
_uv = me_cube_004.uv_layers.new(name='UVMap')
_uv.uv.foreach_set('vector', [0.625, 0.75, 0.875, 0.75, 0.875, 0.75, 0.625, 0.75, 0.625, 0.6207, 0.875, 0.6207, 0.875, 0.75, 0.625, 0.75, 0.625, 0.5077, 0.875, 0.5077, 0.875, 0.6207, 0.625, 0.6207])
me_cube_004.materials.append(mat_material_005)
me_cube_004.update()
me_cube_005 = bpy.data.meshes.new('Cube.005')
me_cube_005.from_pydata([(-1.0, -1.0, -1.0), (-1.0, -1.0, 1.0), (1.0, -1.0, -1.0), (1.0, -1.0, 1.0), (-0.3341, 0.9382, -0.3341), (-0.3341, 0.9382, 0.3341), (0.3341, 0.9382, -0.3341), (0.3341, 0.9382, 0.3341), (-0.501, -1.267, 1.513), (-0.501, -1.267, 2.515), (0.501, -1.267, 2.515), (0.501, -1.267, 1.513), (-1.183, 0.03455, -1.183), (1.183, 0.03455, 1.183), (-1.183, 0.03455, 1.183), (1.183, 0.03455, -1.183)], [], [(15, 13, 3, 2), (12, 15, 2, 0), (12, 14, 5, 4), (11, 10, 9, 8), (2, 3, 10, 11), (1, 0, 8, 9), (0, 2, 11, 8), (0, 1, 14, 12), (4, 6, 15, 12), (6, 7, 13, 15)])
me_cube_005.polygons.foreach_set('use_smooth', [True] * 10)
_uv = me_cube_005.uv_layers.new(name='UVMap')
_uv.uv.foreach_set('vector', [0.375, 0.6207, 0.625, 0.6207, 0.625, 0.75, 0.375, 0.75, 0.125, 0.6207, 0.375, 0.6207, 0.375, 0.75, 0.125, 0.75, 0.375, 0.1293, 0.625, 0.1293, 0.625, 0.2423, 0.375, 0.2423, 0.375, 0.75, 0.625, 0.75, 0.625, 1.0, 0.375, 1.0, 0.375, 0.75, 0.625, 0.75, 0.625, 0.75, 0.375, 0.75, 0.625, 0.0, 0.375, 0.0, 0.375, 0.0, 0.625, 0.0, 0.125, 0.75, 0.375, 0.75, 0.375, 0.75, 0.125, 0.75, 0.375, 0.0, 0.625, 0.0, 0.625, 0.1293, 0.375, 0.1293, 0.125, 0.5077, 0.375, 0.5077, 0.375, 0.6207, 0.125, 0.6207, 0.375, 0.5077, 0.625, 0.5077, 0.625, 0.6207, 0.375, 0.6207])
me_cube_005.materials.append(mat_material_002)
me_cube_005.materials.append(mat_material_003)
me_cube_005.update()
me_cube_006 = bpy.data.meshes.new('Cube.006')
me_cube_006.from_pydata([(-0.3129, 1.0, -0.3129), (-0.3129, 1.0, 0.3129), (0.3129, 1.0, -0.3129), (0.3129, 1.0, 0.3129), (-0.3341, 0.9382, -0.3341), (-0.3341, 0.9382, 0.3341), (0.3341, 0.9382, -0.3341), (0.3341, 0.9382, 0.3341)], [], [(4, 5, 1, 0), (0, 1, 3, 2), (3, 1, 5, 7), (0, 2, 6, 4), (2, 3, 7, 6)])
me_cube_006.polygons.foreach_set('use_smooth', [True] * 5)
_uv = me_cube_006.uv_layers.new(name='UVMap')
_uv.uv.foreach_set('vector', [0.375, 0.2423, 0.625, 0.2423, 0.625, 0.25, 0.375, 0.25, 0.375, 0.25, 0.625, 0.25, 0.625, 0.5, 0.375, 0.5, 0.625, 0.5, 0.875, 0.5, 0.875, 0.5077, 0.625, 0.5077, 0.125, 0.5, 0.375, 0.5, 0.375, 0.5077, 0.125, 0.5077, 0.375, 0.5, 0.625, 0.5, 0.625, 0.5077, 0.375, 0.5077])
me_cube_006.materials.append(mat_material_004)
me_cube_006.update()
me_cube_007 = bpy.data.meshes.new('Cube.007')
me_cube_007.from_pydata([(-1.0, -1.0, 1.0), (1.0, -1.0, 1.0), (-0.3341, 0.9382, 0.3341), (0.3341, 0.9382, 0.3341), (-0.501, -1.267, 2.515), (0.501, -1.267, 2.515), (1.183, 0.03455, 1.183), (-1.183, 0.03455, 1.183)], [], [(1, 0, 4, 5), (6, 7, 0, 1), (3, 2, 7, 6)])
me_cube_007.polygons.foreach_set('use_smooth', [True] * 3)
_uv = me_cube_007.uv_layers.new(name='UVMap')
_uv.uv.foreach_set('vector', [0.625, 0.75, 0.875, 0.75, 0.875, 0.75, 0.625, 0.75, 0.625, 0.6207, 0.875, 0.6207, 0.875, 0.75, 0.625, 0.75, 0.625, 0.5077, 0.875, 0.5077, 0.875, 0.6207, 0.625, 0.6207])
me_cube_007.materials.append(mat_material_005)
me_cube_007.update()
me_cube_008 = bpy.data.meshes.new('Cube.008')
me_cube_008.from_pydata([(-1.0, -1.0, -1.0), (-1.0, -1.0, 1.0), (1.0, -1.0, -1.0), (1.0, -1.0, 1.0), (-0.3341, 0.9382, -0.3341), (-0.3341, 0.9382, 0.3341), (0.3341, 0.9382, -0.3341), (0.3341, 0.9382, 0.3341), (-0.501, -1.267, 1.513), (-0.501, -1.267, 2.515), (0.501, -1.267, 2.515), (0.501, -1.267, 1.513), (-1.183, 0.03455, -1.183), (1.183, 0.03455, 1.183), (-1.183, 0.03455, 1.183), (1.183, 0.03455, -1.183)], [], [(15, 13, 3, 2), (12, 15, 2, 0), (12, 14, 5, 4), (11, 10, 9, 8), (2, 3, 10, 11), (1, 0, 8, 9), (0, 2, 11, 8), (0, 1, 14, 12), (4, 6, 15, 12), (6, 7, 13, 15)])
me_cube_008.polygons.foreach_set('use_smooth', [True] * 10)
_uv = me_cube_008.uv_layers.new(name='UVMap')
_uv.uv.foreach_set('vector', [0.375, 0.6207, 0.625, 0.6207, 0.625, 0.75, 0.375, 0.75, 0.125, 0.6207, 0.375, 0.6207, 0.375, 0.75, 0.125, 0.75, 0.375, 0.1293, 0.625, 0.1293, 0.625, 0.2423, 0.375, 0.2423, 0.375, 0.75, 0.625, 0.75, 0.625, 1.0, 0.375, 1.0, 0.375, 0.75, 0.625, 0.75, 0.625, 0.75, 0.375, 0.75, 0.625, 0.0, 0.375, 0.0, 0.375, 0.0, 0.625, 0.0, 0.125, 0.75, 0.375, 0.75, 0.375, 0.75, 0.125, 0.75, 0.375, 0.0, 0.625, 0.0, 0.625, 0.1293, 0.375, 0.1293, 0.125, 0.5077, 0.375, 0.5077, 0.375, 0.6207, 0.125, 0.6207, 0.375, 0.5077, 0.625, 0.5077, 0.625, 0.6207, 0.375, 0.6207])
me_cube_008.materials.append(mat_material_002)
me_cube_008.materials.append(mat_material_003)
me_cube_008.update()
me_cube_009 = bpy.data.meshes.new('Cube.009')
me_cube_009.from_pydata([(-0.3129, 1.0, -0.3129), (-0.3129, 1.0, 0.3129), (0.3129, 1.0, -0.3129), (0.3129, 1.0, 0.3129), (-0.3341, 0.9382, -0.3341), (-0.3341, 0.9382, 0.3341), (0.3341, 0.9382, -0.3341), (0.3341, 0.9382, 0.3341)], [], [(4, 5, 1, 0), (0, 1, 3, 2), (3, 1, 5, 7), (0, 2, 6, 4), (2, 3, 7, 6)])
me_cube_009.polygons.foreach_set('use_smooth', [True] * 5)
_uv = me_cube_009.uv_layers.new(name='UVMap')
_uv.uv.foreach_set('vector', [0.375, 0.2423, 0.625, 0.2423, 0.625, 0.25, 0.375, 0.25, 0.375, 0.25, 0.625, 0.25, 0.625, 0.5, 0.375, 0.5, 0.625, 0.5, 0.875, 0.5, 0.875, 0.5077, 0.625, 0.5077, 0.125, 0.5, 0.375, 0.5, 0.375, 0.5077, 0.125, 0.5077, 0.375, 0.5, 0.625, 0.5, 0.625, 0.5077, 0.375, 0.5077])
me_cube_009.materials.append(mat_material_004)
me_cube_009.update()
me_cube_010 = bpy.data.meshes.new('Cube.010')
me_cube_010.from_pydata([(-1.0, -1.0, 1.0), (1.0, -1.0, 1.0), (-0.3341, 0.9382, 0.3341), (0.3341, 0.9382, 0.3341), (-0.501, -1.267, 2.515), (0.501, -1.267, 2.515), (1.183, 0.03455, 1.183), (-1.183, 0.03455, 1.183)], [], [(1, 0, 4, 5), (6, 7, 0, 1), (3, 2, 7, 6)])
me_cube_010.polygons.foreach_set('use_smooth', [True] * 3)
_uv = me_cube_010.uv_layers.new(name='UVMap')
_uv.uv.foreach_set('vector', [0.625, 0.75, 0.875, 0.75, 0.875, 0.75, 0.625, 0.75, 0.625, 0.6207, 0.875, 0.6207, 0.875, 0.75, 0.625, 0.75, 0.625, 0.5077, 0.875, 0.5077, 0.875, 0.6207, 0.625, 0.6207])
me_cube_010.materials.append(mat_material_005)
me_cube_010.update()
me_cube_011 = bpy.data.meshes.new('Cube.011')
me_cube_011.from_pydata([(1.0, 1.0, 1.0), (0.7559, 0.9032, -0.7689), (1.0, -1.0, 1.0), (0.6827, -0.6599, -0.831), (-0.6278, 0.7661, 1.023), (-0.966, 1.054, -0.6956), (-0.7956, -0.799, 0.8528), (-0.94, -0.8801, -0.6335), (-0.9415, -0.5634, -0.696), (0.841, -0.2187, 1.051), (-0.5418, -0.4096, 1.046), (1.0, -0.5308, -1.0), (1.0, 1.0, 0.6361), (-1.0, -1.0, 0.6361), (0.986, -0.8178, 0.8624), (-1.0, 1.0, 0.6361), (1.0, -0.5308, 0.6361), (-1.0, -0.5308, 0.6361), (1.0, 1.0, -0.541), (1.0, -1.0, -0.541), (-1.0, 1.0, -0.541), (1.0, -0.5308, -0.541), (-1.0, -0.5308, -0.541), (-0.6048, -0.8147, -0.2455), (-0.938, -0.7324, -0.6594), (0.92, -0.6624, 1.055), (-0.5936, -0.6712, 1.075), (1.0, -0.7494, -1.0), (-1.0, -0.7494, 0.6361), (1.0, -0.7494, 0.6361), (1.0, -0.7494, -0.541), (-1.0, -0.7494, -0.541), (-0.7233, 0.4178, 0.9508), (1.0, 0.6637, -1.0), (-0.9492, 0.3863, -0.8242), (1.038, 0.4439, 0.8274), (1.0, 0.6637, 0.6361), (-1.0, 0.6637, 0.6361), (-0.2389, 0.3061, -0.541), (0.8465, 0.6683, -0.4064), (-0.9576, -0.1901, -0.7887), (1.0, -0.1404, 1.0), (0.7566, -0.1404, 0.6361), (0.652, 0.05124, -0.4518), (-1.0, -0.1404, 1.0), (0.7655, -0.02186, -0.8483), (-1.0, -0.1404, 0.6361), (0.05763, -0.1404, -0.541), (0.06789, 0.785, -0.6565), (0.563, -1.0, 1.0), (0.563, -1.0, -0.5413), (0.563, 1.0, 1.0), (0.563, -0.5308, -1.0), (0.1093, -0.2848, 1.099), (0.196, 0.7889, 0.379), (0.563, -0.6242, 0.6361), (0.2762, -0.335, -0.1781), (0.6116, 0.866, -0.4257), (0.125, -0.7494, -0.8298), (0.563, -0.7494, 1.0), (0.563, 0.6637, 0.5255), (0.563, 0.6637, -1.0), (0.474, 0.291, 0.9054), (0.4648, 0.01553, -0.7755), (-0.4688, 0.8719, -0.4059), (-0.5614, -0.1722, 0.7517), (-0.5614, -0.5308, -0.2794), (-0.1266, -0.8063, 0.855), (-0.5614, -1.0, -0.541), (-0.5614, -0.7494, -0.642), (-0.5614, 0.6637, -1.0), (-0.6401, -0.1763, -0.7763), (-0.5614, -1.0, -1.0), (-0.5614, 1.0, 1.0), (-0.3244, -0.3766, 0.6629), (-0.5614, 1.0, 0.6361), (-0.6865, 0.9222, -0.29), (-0.5614, -0.7494, 1.0), (-0.2252, 0.8081, 1.415), (-0.5614, -0.1404, 0.8847), (-1.0, -1.0, -0.1559), (0.7691, 0.6625, -0.09817), (0.6597, -0.3891, 0.18), (-1.0, 1.0, -0.1559), (0.8568, -0.4189, 0.2328), (-0.9142, -0.6636, 0.1101), (1.0, -0.7494, -0.1559), (-1.0, -0.7494, -0.1559), (-0.8306, 0.3803, 0.3162), (0.6269, 0.2252, 0.05472), (-0.8324, -0.4211, 0.3099), (-0.05692, -0.1404, -0.1559), (0.3964, -0.3462, 0.2664), (0.563, 1.0, -0.1559), (-0.3561, 0.7356, 0.3245), (-0.2788, -0.3373, 0.2262)], [], [(77, 26, 6, 65), (67, 65, 6, 13), (37, 32, 4, 15), (58, 27, 3, 50), (29, 25, 2, 14), (54, 51, 0, 12), (42, 41, 9, 16), (63, 45, 11, 52), (28, 26, 10, 17), (79, 44, 10, 74), (87, 28, 17, 85), (91, 42, 16, 84), (93, 54, 12, 81), (86, 29, 14, 82), (88, 37, 15, 83), (95, 67, 13, 80), (72, 68, 23, 7), (34, 38, 20, 5), (27, 30, 19, 3), (48, 57, 18, 1), (45, 43, 21, 11), (24, 31, 22, 8), (7, 23, 31, 24), (11, 21, 30, 27), (84, 16, 29, 86), (80, 13, 28, 87), (13, 6, 26, 28), (16, 9, 25, 29), (52, 11, 27, 58), (74, 10, 26, 77), (1, 18, 39, 33), (40, 47, 38, 34), (90, 46, 37, 88), (81, 12, 36, 89), (73, 4, 32, 78), (48, 1, 33, 61), (12, 0, 35, 36), (46, 44, 32, 37), (17, 10, 44, 46), (85, 17, 46, 90), (8, 22, 47, 40), (33, 39, 43, 45), (89, 36, 42, 91), (78, 32, 44, 79), (61, 33, 45, 63), (36, 35, 41, 42), (70, 61, 63, 71), (35, 60, 62, 41), (64, 48, 61, 70), (0, 51, 60, 35), (9, 53, 59, 25), (66, 52, 58, 69), (64, 76, 57, 48), (3, 19, 56, 50), (82, 14, 55, 92), (94, 75, 54, 93), (41, 62, 53, 9), (71, 63, 52, 66), (75, 73, 51, 54), (69, 58, 50, 72), (14, 2, 49, 55), (25, 59, 49, 2), (24, 69, 72, 7), (15, 4, 73, 75), (40, 71, 66, 8), (83, 15, 75, 94), (5, 20, 76, 64), (8, 66, 69, 24), (5, 64, 70, 34), (34, 70, 71, 40), (60, 78, 79, 62), (51, 73, 78, 60), (53, 74, 77, 59), (50, 56, 68, 72), (92, 55, 67, 95), (62, 79, 74, 53), (55, 49, 65, 67), (59, 77, 65, 49), (56, 92, 95, 68), (20, 83, 94, 76), (76, 94, 93, 57), (19, 82, 92, 56), (39, 89, 91, 43), (22, 85, 90, 47), (18, 81, 89, 39), (47, 90, 88, 38), (23, 80, 87, 31), (21, 84, 86, 30), (68, 95, 80, 23), (38, 88, 83, 20), (30, 86, 82, 19), (57, 93, 81, 18), (43, 91, 84, 21), (31, 87, 85, 22)])
_uv = me_cube_011.uv_layers.new(name='UVMap')
_uv.uv.foreach_set('vector', [0.8202, 0.7187, 0.875, 0.7187, 0.875, 0.75, 0.8202, 0.75, 0.5795, 0.9452, 0.625, 0.9452, 0.625, 1.0, 0.5795, 1.0, 0.5795, 0.208, 0.625, 0.208, 0.625, 0.25, 0.5795, 0.25, 0.3204, 0.7187, 0.375, 0.7187, 0.375, 0.75, 0.3204, 0.75, 0.5795, 0.7187, 0.625, 0.7187, 0.625, 0.75, 0.5795, 0.75, 0.5795, 0.4454, 0.625, 0.4454, 0.625, 0.5, 0.5795, 0.5, 0.5795, 0.6425, 0.625, 0.6425, 0.625, 0.6913, 0.5795, 0.6913, 0.3204, 0.6425, 0.375, 0.6425, 0.375, 0.6913, 0.3204, 0.6913, 0.5795, 0.03132, 0.625, 0.03132, 0.625, 0.05866, 0.5795, 0.05866, 0.8202, 0.6425, 0.875, 0.6425, 0.875, 0.6913, 0.8202, 0.6913, 0.4805, 0.03132, 0.5795, 0.03132, 0.5795, 0.05866, 0.4805, 0.05866, 0.4805, 0.6425, 0.5795, 0.6425, 0.5795, 0.6913, 0.4805, 0.6913, 0.4805, 0.4454, 0.5795, 0.4454, 0.5795, 0.5, 0.4805, 0.5, 0.4805, 0.7187, 0.5795, 0.7187, 0.5795, 0.75, 0.4805, 0.75, 0.4805, 0.208, 0.5795, 0.208, 0.5795, 0.25, 0.4805, 0.25, 0.4805, 0.9452, 0.5795, 0.9452, 0.5795, 1.0, 0.4805, 1.0, 0.375, 0.9452, 0.4324, 0.9452, 0.4324, 1.0, 0.375, 1.0, 0.375, 0.208, 0.4324, 0.208, 0.4324, 0.25, 0.375, 0.25, 0.375, 0.7187, 0.4324, 0.7187, 0.4324, 0.75, 0.375, 0.75, 0.375, 0.4454, 0.4324, 0.4454, 0.4324, 0.5, 0.375, 0.5, 0.375, 0.6425, 0.4324, 0.6425, 0.4324, 0.6913, 0.375, 0.6913, 0.375, 0.03132, 0.4324, 0.03132, 0.4324, 0.05866, 0.375, 0.05866, 0.375, 0.0, 0.4324, 0.0, 0.4324, 0.03132, 0.375, 0.03132, 0.375, 0.6913, 0.4324, 0.6913, 0.4324, 0.7187, 0.375, 0.7187, 0.4805, 0.6913, 0.5795, 0.6913, 0.5795, 0.7187, 0.4805, 0.7187, 0.4805, 0.0, 0.5795, 0.0, 0.5795, 0.03132, 0.4805, 0.03132, 0.5795, 0.0, 0.625, 0.0, 0.625, 0.03132, 0.5795, 0.03132, 0.5795, 0.6913, 0.625, 0.6913, 0.625, 0.7187, 0.5795, 0.7187, 0.3204, 0.6913, 0.375, 0.6913, 0.375, 0.7187, 0.3204, 0.7187, 0.8202, 0.6913, 0.875, 0.6913, 0.875, 0.7187, 0.8202, 0.7187, 0.375, 0.5, 0.4324, 0.5, 0.4324, 0.542, 0.375, 0.542, 0.375, 0.1075, 0.4324, 0.1075, 0.4324, 0.208, 0.375, 0.208, 0.4805, 0.1075, 0.5795, 0.1075, 0.5795, 0.208, 0.4805, 0.208, 0.4805, 0.5, 0.5795, 0.5, 0.5795, 0.542, 0.4805, 0.542, 0.8202, 0.5, 0.875, 0.5, 0.875, 0.542, 0.8202, 0.542, 0.3204, 0.5, 0.375, 0.5, 0.375, 0.542, 0.3204, 0.542, 0.5795, 0.5, 0.625, 0.5, 0.625, 0.542, 0.5795, 0.542, 0.5795, 0.1075, 0.625, 0.1075, 0.625, 0.208, 0.5795, 0.208, 0.5795, 0.05866, 0.625, 0.05866, 0.625, 0.1075, 0.5795, 0.1075, 0.4805, 0.05866, 0.5795, 0.05866, 0.5795, 0.1075, 0.4805, 0.1075, 0.375, 0.05866, 0.4324, 0.05866, 0.4324, 0.1075, 0.375, 0.1075, 0.375, 0.542, 0.4324, 0.542, 0.4324, 0.6425, 0.375, 0.6425, 0.4805, 0.542, 0.5795, 0.542, 0.5795, 0.6425, 0.4805, 0.6425, 0.8202, 0.542, 0.875, 0.542, 0.875, 0.6425, 0.8202, 0.6425, 0.3204, 0.542, 0.375, 0.542, 0.375, 0.6425, 0.3204, 0.6425, 0.5795, 0.542, 0.625, 0.542, 0.625, 0.6425, 0.5795, 0.6425, 0.1798, 0.542, 0.3204, 0.542, 0.3204, 0.6425, 0.1798, 0.6425, 0.625, 0.542, 0.6796, 0.542, 0.6796, 0.6425, 0.625, 0.6425, 0.1798, 0.5, 0.3204, 0.5, 0.3204, 0.542, 0.1798, 0.542, 0.625, 0.5, 0.6796, 0.5, 0.6796, 0.542, 0.625, 0.542, 0.625, 0.6913, 0.6796, 0.6913, 0.6796, 0.7187, 0.625, 0.7187, 0.1798, 0.6913, 0.3204, 0.6913, 0.3204, 0.7187, 0.1798, 0.7187, 0.375, 0.3048, 0.4324, 0.3048, 0.4324, 0.4454, 0.375, 0.4454, 0.375, 0.75, 0.4324, 0.75, 0.4324, 0.8046, 0.375, 0.8046, 0.4805, 0.75, 0.5795, 0.75, 0.5795, 0.8046, 0.4805, 0.8046, 0.4805, 0.3048, 0.5795, 0.3048, 0.5795, 0.4454, 0.4805, 0.4454, 0.625, 0.6425, 0.6796, 0.6425, 0.6796, 0.6913, 0.625, 0.6913, 0.1798, 0.6425, 0.3204, 0.6425, 0.3204, 0.6913, 0.1798, 0.6913, 0.5795, 0.3048, 0.625, 0.3048, 0.625, 0.4454, 0.5795, 0.4454, 0.1798, 0.7187, 0.3204, 0.7187, 0.3204, 0.75, 0.1798, 0.75, 0.5795, 0.75, 0.625, 0.75, 0.625, 0.8046, 0.5795, 0.8046, 0.625, 0.7187, 0.6796, 0.7187, 0.6796, 0.75, 0.625, 0.75, 0.125, 0.7187, 0.1798, 0.7187, 0.1798, 0.75, 0.125, 0.75, 0.5795, 0.25, 0.625, 0.25, 0.625, 0.3048, 0.5795, 0.3048, 0.125, 0.6425, 0.1798, 0.6425, 0.1798, 0.6913, 0.125, 0.6913, 0.4805, 0.25, 0.5795, 0.25, 0.5795, 0.3048, 0.4805, 0.3048, 0.375, 0.25, 0.4324, 0.25, 0.4324, 0.3048, 0.375, 0.3048, 0.125, 0.6913, 0.1798, 0.6913, 0.1798, 0.7187, 0.125, 0.7187, 0.125, 0.5, 0.1798, 0.5, 0.1798, 0.542, 0.125, 0.542, 0.125, 0.542, 0.1798, 0.542, 0.1798, 0.6425, 0.125, 0.6425, 0.6796, 0.542, 0.8202, 0.542, 0.8202, 0.6425, 0.6796, 0.6425, 0.6796, 0.5, 0.8202, 0.5, 0.8202, 0.542, 0.6796, 0.542, 0.6796, 0.6913, 0.8202, 0.6913, 0.8202, 0.7187, 0.6796, 0.7187, 0.375, 0.8046, 0.4324, 0.8046, 0.4324, 0.9452, 0.375, 0.9452, 0.4805, 0.8046, 0.5795, 0.8046, 0.5795, 0.9452, 0.4805, 0.9452, 0.6796, 0.6425, 0.8202, 0.6425, 0.8202, 0.6913, 0.6796, 0.6913, 0.5795, 0.8046, 0.625, 0.8046, 0.625, 0.9452, 0.5795, 0.9452, 0.6796, 0.7187, 0.8202, 0.7187, 0.8202, 0.75, 0.6796, 0.75, 0.4324, 0.8046, 0.4805, 0.8046, 0.4805, 0.9452, 0.4324, 0.9452, 0.4324, 0.25, 0.4805, 0.25, 0.4805, 0.3048, 0.4324, 0.3048, 0.4324, 0.3048, 0.4805, 0.3048, 0.4805, 0.4454, 0.4324, 0.4454, 0.4324, 0.75, 0.4805, 0.75, 0.4805, 0.8046, 0.4324, 0.8046, 0.4324, 0.542, 0.4805, 0.542, 0.4805, 0.6425, 0.4324, 0.6425, 0.4324, 0.05866, 0.4805, 0.05866, 0.4805, 0.1075, 0.4324, 0.1075, 0.4324, 0.5, 0.4805, 0.5, 0.4805, 0.542, 0.4324, 0.542, 0.4324, 0.1075, 0.4805, 0.1075, 0.4805, 0.208, 0.4324, 0.208, 0.4324, 0.0, 0.4805, 0.0, 0.4805, 0.03132, 0.4324, 0.03132, 0.4324, 0.6913, 0.4805, 0.6913, 0.4805, 0.7187, 0.4324, 0.7187, 0.4324, 0.9452, 0.4805, 0.9452, 0.4805, 1.0, 0.4324, 1.0, 0.4324, 0.208, 0.4805, 0.208, 0.4805, 0.25, 0.4324, 0.25, 0.4324, 0.7187, 0.4805, 0.7187, 0.4805, 0.75, 0.4324, 0.75, 0.4324, 0.4454, 0.4805, 0.4454, 0.4805, 0.5, 0.4324, 0.5, 0.4324, 0.6425, 0.4805, 0.6425, 0.4805, 0.6913, 0.4324, 0.6913, 0.4324, 0.03132, 0.4805, 0.03132, 0.4805, 0.05866, 0.4324, 0.05866])
me_cube_011.materials.append(mat_material_006)
me_cube_011.use_mirror_vertex_groups = False
me_cube_011.update()

# ---- objects
ob_papierteller = bpy.data.objects.new('Papierteller', me_circle)
ob_cube = bpy.data.objects.new('Cube', me_cube_001)
ob_cube_001 = bpy.data.objects.new('Cube.001', me_cube_002)
ob_cube_002 = bpy.data.objects.new('Cube.002', me_cube_003)
ob_cube_003 = bpy.data.objects.new('Cube.003', me_cube_004)
ob_cube_004 = bpy.data.objects.new('Cube.004', me_cube_005)
ob_cube_005 = bpy.data.objects.new('Cube.005', me_cube_006)
ob_cube_006 = bpy.data.objects.new('Cube.006', me_cube_007)
ob_cube_007 = bpy.data.objects.new('Cube.007', me_cube_008)
ob_cube_008 = bpy.data.objects.new('Cube.008', me_cube_009)
ob_cube_009 = bpy.data.objects.new('Cube.009', me_cube_010)
ob_cube_010 = bpy.data.objects.new('Cube.010', me_cube_011)

# ---- transforms, parenting, visibility, modifiers, constraints
ob_papierteller.location = (0.0, 0.0, 0.0)
ob_papierteller.scale = (0.12, 0.12, 0.12)
_m = ob_papierteller.modifiers.new('Solidify', 'SOLIDIFY')
_m = ob_papierteller.modifiers.new('Smooth by Angle.002', 'NODES')
_m.node_group = ng_smooth_by_angle_002
_m.use_pin_to_last = True
_m.show_group_selector = False
ob_cube.location = (0.02887, -0.02603, 0.02069)
ob_cube.rotation_euler = (1.44, -0.0, 0.0)
ob_cube.scale = (0.03719, 0.025, 0.025)
ob_cube.lock_rotations_4d = False
ob_cube.empty_display_type = 'ARROWS'
ob_cube.lineart.crease_threshold = 0.0
_m = ob_cube.modifiers.new('Smooth by Angle', 'NODES')
_m.node_group = ng_smooth_by_angle
_m.use_pin_to_last = True
_m.show_group_selector = False
ob_cube_001.location = (0.04416, 0.04866, 0.004321)
ob_cube_001.rotation_euler = (0.0, -0.0, 0.991)
ob_cube_001.scale = (0.009736, 0.05993, 0.001602)
_m = ob_cube_001.modifiers.new('Smooth by Angle', 'NODES')
_m.node_group = ng_smooth_by_angle_001
_m.use_pin_to_last = True
_m.show_group_selector = False
ob_cube_002.location = (0.04416, 0.04866, 0.004321)
ob_cube_002.rotation_euler = (0.0, -0.0, 0.991)
ob_cube_002.scale = (0.009736, 0.05993, 0.001602)
_m = ob_cube_002.modifiers.new('Smooth by Angle', 'NODES')
_m.node_group = ng_smooth_by_angle_001
_m.use_pin_to_last = True
_m.show_group_selector = False
ob_cube_003.location = (0.04416, 0.04866, 0.004321)
ob_cube_003.rotation_euler = (0.0, -0.0, 0.991)
ob_cube_003.scale = (0.009736, 0.05993, 0.001602)
ob_cube_004.location = (0.04137, 0.04094, 0.01412)
ob_cube_004.rotation_euler = (-2.967, 0.7307, -2.156)
ob_cube_004.scale = (0.009736, 0.05993, 0.001602)
ob_cube_005.location = (0.04137, 0.04094, 0.01412)
ob_cube_005.rotation_euler = (-2.967, 0.7307, -2.156)
ob_cube_005.scale = (0.009736, 0.05993, 0.001602)
_m = ob_cube_005.modifiers.new('Smooth by Angle', 'NODES')
_m.node_group = ng_smooth_by_angle_001
_m.use_pin_to_last = True
_m.show_group_selector = False
ob_cube_006.location = (0.04137, 0.04094, 0.01412)
ob_cube_006.rotation_euler = (-2.967, 0.7307, -2.156)
ob_cube_006.scale = (0.009736, 0.05993, 0.001602)
_m = ob_cube_006.modifiers.new('Smooth by Angle', 'NODES')
_m.node_group = ng_smooth_by_angle_001
_m.use_pin_to_last = True
_m.show_group_selector = False
ob_cube_007.location = (0.04602, 0.05795, 0.01265)
ob_cube_007.rotation_euler = (-2.961, -0.4998, -2.155)
ob_cube_007.scale = (0.008663, 0.05332, 0.001425)
ob_cube_008.location = (0.04602, 0.05795, 0.01265)
ob_cube_008.rotation_euler = (-2.961, -0.4998, -2.155)
ob_cube_008.scale = (0.008663, 0.05332, 0.001425)
_m = ob_cube_008.modifiers.new('Smooth by Angle', 'NODES')
_m.node_group = ng_smooth_by_angle_001
_m.use_pin_to_last = True
_m.show_group_selector = False
ob_cube_009.location = (0.04602, 0.05795, 0.01265)
ob_cube_009.rotation_euler = (-2.961, -0.4998, -2.155)
ob_cube_009.scale = (0.008663, 0.05332, 0.001425)
_m = ob_cube_009.modifiers.new('Smooth by Angle', 'NODES')
_m.node_group = ng_smooth_by_angle_001
_m.use_pin_to_last = True
_m.show_group_selector = False
ob_cube_010.location = (-0.04428, 0.03578, 0.02164)
ob_cube_010.scale = (0.02828, 0.0438, 0.02071)
ob_cube_010.lock_rotations_4d = False
ob_cube_010.empty_display_type = 'ARROWS'
ob_cube_010.lineart.crease_threshold = 0.0

# ---- collection membership
col_collection.objects.link(ob_papierteller)
col_jogurt_becher.objects.link(ob_cube)
col_bananenschale.objects.link(ob_cube_001)
col_bananenschale.objects.link(ob_cube_002)
col_bananenschale.objects.link(ob_cube_003)
col_bananenschale.objects.link(ob_cube_004)
col_bananenschale.objects.link(ob_cube_005)
col_bananenschale.objects.link(ob_cube_006)
col_bananenschale.objects.link(ob_cube_007)
col_bananenschale.objects.link(ob_cube_008)
col_bananenschale.objects.link(ob_cube_009)
col_alufolie.objects.link(ob_cube_010)

# ---- scene / render settings (as saved in the file)
scene.frame_start = 1; scene.frame_end = 250; scene.frame_set(1)
scene.render.engine = 'BLENDER_EEVEE_NEXT'
bpy.context.view_layer.update()

# ---- added for rendering (the .blend has no active camera and no usable light): camera, sun
cam_auto = bpy.data.cameras.new('AutoCamera')
cam_auto.lens = 50.0
cam_auto.sensor_width = 36.0
cam_auto.clip_end = 1000.0
ob_auto_camera = bpy.data.objects.new('AutoCamera', cam_auto)
scene.collection.objects.link(ob_auto_camera)
ob_auto_camera.location = (0.320385, -0.384462, 0.278102)
ob_auto_camera.rotation_euler = (1.09748, -7.21219e-08, 0.694738)
scene.camera = ob_auto_camera
light_auto_sun = bpy.data.lights.new('AutoSun', 'SUN')
light_auto_sun.energy = 3.0
light_auto_sun.angle = 0.0523599
ob_auto_sun = bpy.data.objects.new('AutoSun', light_auto_sun)
scene.collection.objects.link(ob_auto_sun)
ob_auto_sun.rotation_euler = (0.872665, 0.174533, 0.523599)
bpy.context.view_layer.update()
